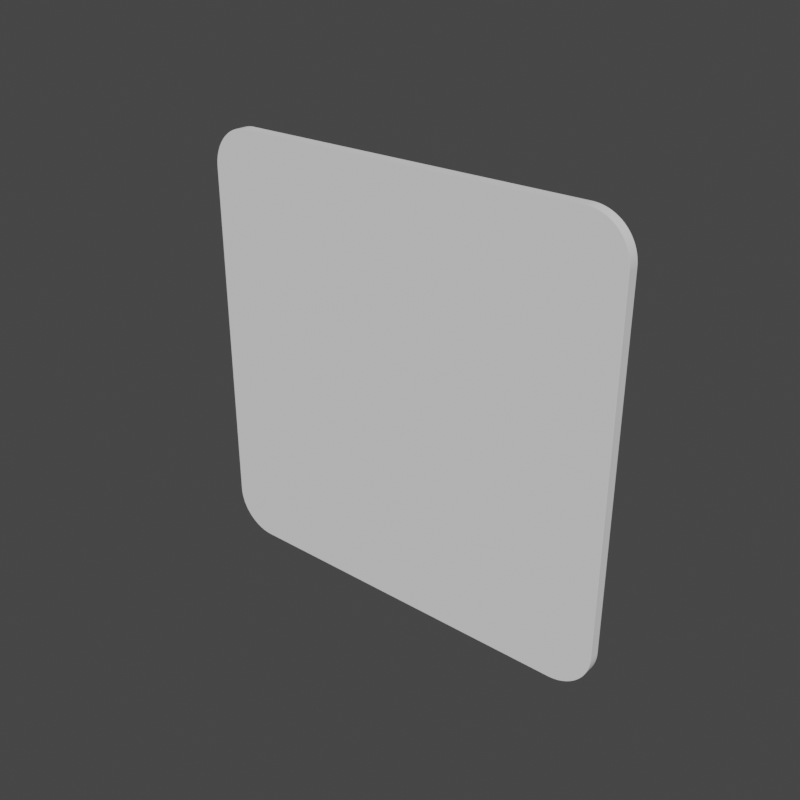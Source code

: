 # Source: Tessera.blend  (saved by Blender 2.80.75; exported with 4.5.12 LTS)
import bpy
from mathutils import Matrix  # noqa: F401  (used for matrix-valued properties, if any)

bpy.ops.wm.read_factory_settings(use_empty=True)
scene = bpy.context.scene
scene.name = 'Scene'

# ---- collections
col_collection = bpy.data.collections.new('Collection'); scene.collection.children.link(col_collection)

# ---- world
world_world = bpy.data.worlds.new('World'); scene.world = world_world
world_world.use_nodes = True; world_world.node_tree.nodes.clear()
_N = world_world.node_tree.nodes; _L = world_world.node_tree.links
n0 = _N.new('ShaderNodeOutputWorld'); n0.name = 'World Output'; n0.location = (300, 300)
n1 = _N.new('ShaderNodeBackground'); n1.name = 'Background'; n1.location = (10, 300)
n1.inputs[0].default_value = (0.05088, 0.05088, 0.05088, 1.0)
_L.new(n1.outputs[0], n0.inputs[0])
n0.is_active_output = True
world_world.color = (0.05088, 0.05088, 0.05088)
world_world.use_sun_shadow = False
world_world.sun_shadow_jitter_overblur = 0.0

# ---- meshes
me_cube = bpy.data.meshes.new('Cube')
me_cube.from_pydata([(-1.0, -1.0, -0.81), (-0.81, -1.0, -1.0), (-0.9999, -1.0, -0.8175), (-0.9994, -1.0, -0.8249), (-0.9987, -1.0, -0.8323), (-0.9977, -1.0, -0.8397), (-0.9963, -1.0, -0.8471), (-0.9948, -1.0, -0.8544), (-0.9929, -1.0, -0.8616), (-0.9907, -1.0, -0.8687), (-0.9883, -1.0, -0.8758), (-0.9855, -1.0, -0.8827), (-0.9825, -1.0, -0.8895), (-0.9793, -1.0, -0.8963), (-0.9758, -1.0, -0.9028), (-0.972, -1.0, -0.9093), (-0.968, -1.0, -0.9156), (-0.9637, -1.0, -0.9217), (-0.9592, -1.0, -0.9276), (-0.9545, -1.0, -0.9334), (-0.9495, -1.0, -0.939), (-0.9444, -1.0, -0.9444), (-0.939, -1.0, -0.9495), (-0.9334, -1.0, -0.9545), (-0.9276, -1.0, -0.9592), (-0.9217, -1.0, -0.9637), (-0.9156, -1.0, -0.968), (-0.9093, -1.0, -0.972), (-0.9028, -1.0, -0.9758), (-0.8963, -1.0, -0.9793), (-0.8895, -1.0, -0.9825), (-0.8827, -1.0, -0.9855), (-0.8758, -1.0, -0.9883), (-0.8687, -1.0, -0.9907), (-0.8616, -1.0, -0.9929), (-0.8544, -1.0, -0.9948), (-0.8471, -1.0, -0.9963), (-0.8397, -1.0, -0.9977), (-0.8323, -1.0, -0.9987), (-0.8249, -1.0, -0.9994), (-0.8175, -1.0, -0.9999), (-0.81, -1.0, 1.0), (-1.0, -1.0, 0.81), (-0.8175, -1.0, 0.9999), (-0.8249, -1.0, 0.9994), (-0.8323, -1.0, 0.9987), (-0.8397, -1.0, 0.9977), (-0.8471, -1.0, 0.9963), (-0.8544, -1.0, 0.9948), (-0.8616, -1.0, 0.9929), (-0.8687, -1.0, 0.9907), (-0.8758, -1.0, 0.9883), (-0.8827, -1.0, 0.9855), (-0.8895, -1.0, 0.9825), (-0.8963, -1.0, 0.9793), (-0.9028, -1.0, 0.9758), (-0.9093, -1.0, 0.972), (-0.9156, -1.0, 0.968), (-0.9217, -1.0, 0.9637), (-0.9276, -1.0, 0.9592), (-0.9334, -1.0, 0.9545), (-0.939, -1.0, 0.9495), (-0.9444, -1.0, 0.9444), (-0.9495, -1.0, 0.939), (-0.9545, -1.0, 0.9334), (-0.9592, -1.0, 0.9276), (-0.9637, -1.0, 0.9217), (-0.968, -1.0, 0.9156), (-0.972, -1.0, 0.9093), (-0.9758, -1.0, 0.9028), (-0.9793, -1.0, 0.8963), (-0.9825, -1.0, 0.8895), (-0.9855, -1.0, 0.8827), (-0.9883, -1.0, 0.8758), (-0.9907, -1.0, 0.8687), (-0.9929, -1.0, 0.8616), (-0.9948, -1.0, 0.8544), (-0.9963, -1.0, 0.8471), (-0.9977, -1.0, 0.8397), (-0.9987, -1.0, 0.8323), (-0.9994, -1.0, 0.8249), (-0.9999, -1.0, 0.8175), (-0.81, 1.0, -1.0), (-1.0, 1.0, -0.81), (-0.8175, 1.0, -0.9999), (-0.8249, 1.0, -0.9994), (-0.8323, 1.0, -0.9987), (-0.8397, 1.0, -0.9977), (-0.8471, 1.0, -0.9963), (-0.8544, 1.0, -0.9948), (-0.8616, 1.0, -0.9929), (-0.8687, 1.0, -0.9907), (-0.8758, 1.0, -0.9883), (-0.8827, 1.0, -0.9855), (-0.8895, 1.0, -0.9825), (-0.8963, 1.0, -0.9793), (-0.9028, 1.0, -0.9758), (-0.9093, 1.0, -0.972), (-0.9156, 1.0, -0.968), (-0.9217, 1.0, -0.9637), (-0.9276, 1.0, -0.9592), (-0.9334, 1.0, -0.9545), (-0.939, 1.0, -0.9495), (-0.9444, 1.0, -0.9444), (-0.9495, 1.0, -0.939), (-0.9545, 1.0, -0.9334), (-0.9592, 1.0, -0.9276), (-0.9637, 1.0, -0.9217), (-0.968, 1.0, -0.9156), (-0.972, 1.0, -0.9093), (-0.9758, 1.0, -0.9028), (-0.9793, 1.0, -0.8963), (-0.9825, 1.0, -0.8895), (-0.9855, 1.0, -0.8827), (-0.9883, 1.0, -0.8758), (-0.9907, 1.0, -0.8687), (-0.9929, 1.0, -0.8616), (-0.9948, 1.0, -0.8544), (-0.9963, 1.0, -0.8471), (-0.9977, 1.0, -0.8397), (-0.9987, 1.0, -0.8323), (-0.9994, 1.0, -0.8249), (-0.9999, 1.0, -0.8175), (-1.0, 1.0, 0.81), (-0.81, 1.0, 1.0), (-0.9999, 1.0, 0.8175), (-0.9994, 1.0, 0.8249), (-0.9987, 1.0, 0.8323), (-0.9977, 1.0, 0.8397), (-0.9963, 1.0, 0.8471), (-0.9948, 1.0, 0.8544), (-0.9929, 1.0, 0.8616), (-0.9907, 1.0, 0.8687), (-0.9883, 1.0, 0.8758), (-0.9855, 1.0, 0.8827), (-0.9825, 1.0, 0.8895), (-0.9793, 1.0, 0.8963), (-0.9758, 1.0, 0.9028), (-0.972, 1.0, 0.9093), (-0.968, 1.0, 0.9156), (-0.9637, 1.0, 0.9217), (-0.9592, 1.0, 0.9276), (-0.9545, 1.0, 0.9334), (-0.9495, 1.0, 0.939), (-0.9444, 1.0, 0.9444), (-0.939, 1.0, 0.9495), (-0.9334, 1.0, 0.9545), (-0.9276, 1.0, 0.9592), (-0.9217, 1.0, 0.9637), (-0.9156, 1.0, 0.968), (-0.9093, 1.0, 0.972), (-0.9028, 1.0, 0.9758), (-0.8963, 1.0, 0.9793), (-0.8895, 1.0, 0.9825), (-0.8827, 1.0, 0.9855), (-0.8758, 1.0, 0.9883), (-0.8687, 1.0, 0.9907), (-0.8616, 1.0, 0.9929), (-0.8544, 1.0, 0.9948), (-0.8471, 1.0, 0.9963), (-0.8397, 1.0, 0.9977), (-0.8323, 1.0, 0.9987), (-0.8249, 1.0, 0.9994), (-0.8175, 1.0, 0.9999), (0.81, -1.0, -1.0), (1.0, -1.0, -0.81), (0.8175, -1.0, -0.9999), (0.8249, -1.0, -0.9994), (0.8323, -1.0, -0.9987), (0.8397, -1.0, -0.9977), (0.8471, -1.0, -0.9963), (0.8544, -1.0, -0.9948), (0.8616, -1.0, -0.9929), (0.8687, -1.0, -0.9907), (0.8758, -1.0, -0.9883), (0.8827, -1.0, -0.9855), (0.8895, -1.0, -0.9825), (0.8963, -1.0, -0.9793), (0.9028, -1.0, -0.9758), (0.9093, -1.0, -0.972), (0.9156, -1.0, -0.968), (0.9217, -1.0, -0.9637), (0.9276, -1.0, -0.9592), (0.9334, -1.0, -0.9545), (0.939, -1.0, -0.9495), (0.9444, -1.0, -0.9444), (0.9495, -1.0, -0.939), (0.9545, -1.0, -0.9334), (0.9592, -1.0, -0.9276), (0.9637, -1.0, -0.9217), (0.968, -1.0, -0.9156), (0.972, -1.0, -0.9093), (0.9758, -1.0, -0.9028), (0.9793, -1.0, -0.8963), (0.9825, -1.0, -0.8895), (0.9855, -1.0, -0.8827), (0.9883, -1.0, -0.8758), (0.9907, -1.0, -0.8687), (0.9929, -1.0, -0.8616), (0.9948, -1.0, -0.8544), (0.9963, -1.0, -0.8471), (0.9977, -1.0, -0.8397), (0.9987, -1.0, -0.8323), (0.9994, -1.0, -0.8249), (0.9999, -1.0, -0.8175), (1.0, -1.0, 0.81), (0.81, -1.0, 1.0), (0.9999, -1.0, 0.8175), (0.9994, -1.0, 0.8249), (0.9987, -1.0, 0.8323), (0.9977, -1.0, 0.8397), (0.9963, -1.0, 0.8471), (0.9948, -1.0, 0.8544), (0.9929, -1.0, 0.8616), (0.9907, -1.0, 0.8687), (0.9883, -1.0, 0.8758), (0.9855, -1.0, 0.8827), (0.9825, -1.0, 0.8895), (0.9793, -1.0, 0.8963), (0.9758, -1.0, 0.9028), (0.972, -1.0, 0.9093), (0.968, -1.0, 0.9156), (0.9637, -1.0, 0.9217), (0.9592, -1.0, 0.9276), (0.9545, -1.0, 0.9334), (0.9495, -1.0, 0.939), (0.9444, -1.0, 0.9444), (0.939, -1.0, 0.9495), (0.9334, -1.0, 0.9545), (0.9276, -1.0, 0.9592), (0.9217, -1.0, 0.9637), (0.9156, -1.0, 0.968), (0.9093, -1.0, 0.972), (0.9028, -1.0, 0.9758), (0.8963, -1.0, 0.9793), (0.8895, -1.0, 0.9825), (0.8827, -1.0, 0.9855), (0.8758, -1.0, 0.9883), (0.8687, -1.0, 0.9907), (0.8616, -1.0, 0.9929), (0.8544, -1.0, 0.9948), (0.8471, -1.0, 0.9963), (0.8397, -1.0, 0.9977), (0.8323, -1.0, 0.9987), (0.8249, -1.0, 0.9994), (0.8175, -1.0, 0.9999), (1.0, 1.0, -0.81), (0.81, 1.0, -1.0), (0.9999, 1.0, -0.8175), (0.9994, 1.0, -0.8249), (0.9987, 1.0, -0.8323), (0.9977, 1.0, -0.8397), (0.9963, 1.0, -0.8471), (0.9948, 1.0, -0.8544), (0.9929, 1.0, -0.8616), (0.9907, 1.0, -0.8687), (0.9883, 1.0, -0.8758), (0.9855, 1.0, -0.8827), (0.9825, 1.0, -0.8895), (0.9793, 1.0, -0.8963), (0.9758, 1.0, -0.9028), (0.972, 1.0, -0.9093), (0.968, 1.0, -0.9156), (0.9637, 1.0, -0.9217), (0.9592, 1.0, -0.9276), (0.9545, 1.0, -0.9334), (0.9495, 1.0, -0.939), (0.9444, 1.0, -0.9444), (0.939, 1.0, -0.9495), (0.9334, 1.0, -0.9545), (0.9276, 1.0, -0.9592), (0.9217, 1.0, -0.9637), (0.9156, 1.0, -0.968), (0.9093, 1.0, -0.972), (0.9028, 1.0, -0.9758), (0.8963, 1.0, -0.9793), (0.8895, 1.0, -0.9825), (0.8827, 1.0, -0.9855), (0.8758, 1.0, -0.9883), (0.8687, 1.0, -0.9907), (0.8616, 1.0, -0.9929), (0.8544, 1.0, -0.9948), (0.8471, 1.0, -0.9963), (0.8397, 1.0, -0.9977), (0.8323, 1.0, -0.9987), (0.8249, 1.0, -0.9994), (0.8175, 1.0, -0.9999), (0.81, 1.0, 1.0), (1.0, 1.0, 0.81), (0.8175, 1.0, 0.9999), (0.8249, 1.0, 0.9994), (0.8323, 1.0, 0.9987), (0.8397, 1.0, 0.9977), (0.8471, 1.0, 0.9963), (0.8544, 1.0, 0.9948), (0.8616, 1.0, 0.9929), (0.8687, 1.0, 0.9907), (0.8758, 1.0, 0.9883), (0.8827, 1.0, 0.9855), (0.8895, 1.0, 0.9825), (0.8963, 1.0, 0.9793), (0.9028, 1.0, 0.9758), (0.9093, 1.0, 0.972), (0.9156, 1.0, 0.968), (0.9217, 1.0, 0.9637), (0.9276, 1.0, 0.9592), (0.9334, 1.0, 0.9545), (0.939, 1.0, 0.9495), (0.9444, 1.0, 0.9444), (0.9495, 1.0, 0.939), (0.9545, 1.0, 0.9334), (0.9592, 1.0, 0.9276), (0.9637, 1.0, 0.9217), (0.968, 1.0, 0.9156), (0.972, 1.0, 0.9093), (0.9758, 1.0, 0.9028), (0.9793, 1.0, 0.8963), (0.9825, 1.0, 0.8895), (0.9855, 1.0, 0.8827), (0.9883, 1.0, 0.8758), (0.9907, 1.0, 0.8687), (0.9929, 1.0, 0.8616), (0.9948, 1.0, 0.8544), (0.9963, 1.0, 0.8471), (0.9977, 1.0, 0.8397), (0.9987, 1.0, 0.8323), (0.9994, 1.0, 0.8249), (0.9999, 1.0, 0.8175)], [], [(164, 166, 167, 168, 169, 170, 171, 172, 173, 174, 175, 176, 177, 178, 179, 180, 181, 182, 183, 184, 185, 186, 187, 188, 189, 190, 191, 192, 193, 194, 195, 196, 197, 198, 199, 200, 201, 202, 203, 204, 165, 205, 207, 208, 209, 210, 211, 212, 213, 214, 215, 216, 217, 218, 219, 220, 221, 222, 223, 224, 225, 226, 227, 228, 229, 230, 231, 232, 233, 234, 235, 236, 237, 238, 239, 240, 241, 242, 243, 244, 245, 206, 41, 43, 44, 45, 46, 47, 48, 49, 50, 51, 52, 53, 54, 55, 56, 57, 58, 59, 60, 61, 62, 63, 64, 65, 66, 67, 68, 69, 70, 71, 72, 73, 74, 75, 76, 77, 78, 79, 80, 81, 42, 0, 2, 3, 4, 5, 6, 7, 8, 9, 10, 11, 12, 13, 14, 15, 16, 17, 18, 19, 20, 21, 22, 23, 24, 25, 26, 27, 28, 29, 30, 31, 32, 33, 34, 35, 36, 37, 38, 39, 40, 1), (246, 288, 205, 165), (287, 124, 41, 206), (0, 42, 123, 83), (82, 84, 85, 86, 87, 88, 89, 90, 91, 92, 93, 94, 95, 96, 97, 98, 99, 100, 101, 102, 103, 104, 105, 106, 107, 108, 109, 110, 111, 112, 113, 114, 115, 116, 117, 118, 119, 120, 121, 122, 83, 123, 125, 126, 127, 128, 129, 130, 131, 132, 133, 134, 135, 136, 137, 138, 139, 140, 141, 142, 143, 144, 145, 146, 147, 148, 149, 150, 151, 152, 153, 154, 155, 156, 157, 158, 159, 160, 161, 162, 163, 124, 287, 289, 290, 291, 292, 293, 294, 295, 296, 297, 298, 299, 300, 301, 302, 303, 304, 305, 306, 307, 308, 309, 310, 311, 312, 313, 314, 315, 316, 317, 318, 319, 320, 321, 322, 323, 324, 325, 326, 327, 288, 246, 248, 249, 250, 251, 252, 253, 254, 255, 256, 257, 258, 259, 260, 261, 262, 263, 264, 265, 266, 267, 268, 269, 270, 271, 272, 273, 274, 275, 276, 277, 278, 279, 280, 281, 282, 283, 284, 285, 286, 247), (82, 1, 40, 84), (84, 40, 39, 85), (85, 39, 38, 86), (86, 38, 37, 87), (87, 37, 36, 88), (88, 36, 35, 89), (89, 35, 34, 90), (90, 34, 33, 91), (91, 33, 32, 92), (92, 32, 31, 93), (93, 31, 30, 94), (94, 30, 29, 95), (95, 29, 28, 96), (96, 28, 27, 97), (97, 27, 26, 98), (98, 26, 25, 99), (99, 25, 24, 100), (100, 24, 23, 101), (101, 23, 22, 102), (102, 22, 21, 103), (103, 21, 20, 104), (104, 20, 19, 105), (105, 19, 18, 106), (106, 18, 17, 107), (107, 17, 16, 108), (108, 16, 15, 109), (109, 15, 14, 110), (110, 14, 13, 111), (111, 13, 12, 112), (112, 12, 11, 113), (113, 11, 10, 114), (114, 10, 9, 115), (115, 9, 8, 116), (116, 8, 7, 117), (117, 7, 6, 118), (118, 6, 5, 119), (119, 5, 4, 120), (120, 4, 3, 121), (121, 3, 2, 122), (122, 2, 0, 83), (41, 124, 163, 43), (43, 163, 162, 44), (44, 162, 161, 45), (45, 161, 160, 46), (46, 160, 159, 47), (47, 159, 158, 48), (48, 158, 157, 49), (49, 157, 156, 50), (50, 156, 155, 51), (51, 155, 154, 52), (52, 154, 153, 53), (53, 153, 152, 54), (54, 152, 151, 55), (55, 151, 150, 56), (56, 150, 149, 57), (57, 149, 148, 58), (58, 148, 147, 59), (59, 147, 146, 60), (60, 146, 145, 61), (61, 145, 144, 62), (62, 144, 143, 63), (63, 143, 142, 64), (64, 142, 141, 65), (65, 141, 140, 66), (66, 140, 139, 67), (67, 139, 138, 68), (68, 138, 137, 69), (69, 137, 136, 70), (70, 136, 135, 71), (71, 135, 134, 72), (72, 134, 133, 73), (73, 133, 132, 74), (74, 132, 131, 75), (75, 131, 130, 76), (76, 130, 129, 77), (77, 129, 128, 78), (78, 128, 127, 79), (79, 127, 126, 80), (80, 126, 125, 81), (81, 125, 123, 42), (164, 247, 286, 166), (166, 286, 285, 167), (167, 285, 284, 168), (168, 284, 283, 169), (169, 283, 282, 170), (170, 282, 281, 171), (171, 281, 280, 172), (172, 280, 279, 173), (173, 279, 278, 174), (174, 278, 277, 175), (175, 277, 276, 176), (176, 276, 275, 177), (177, 275, 274, 178), (178, 274, 273, 179), (179, 273, 272, 180), (180, 272, 271, 181), (181, 271, 270, 182), (182, 270, 269, 183), (183, 269, 268, 184), (184, 268, 267, 185), (185, 267, 266, 186), (186, 266, 265, 187), (187, 265, 264, 188), (188, 264, 263, 189), (189, 263, 262, 190), (190, 262, 261, 191), (191, 261, 260, 192), (192, 260, 259, 193), (193, 259, 258, 194), (194, 258, 257, 195), (195, 257, 256, 196), (196, 256, 255, 197), (197, 255, 254, 198), (198, 254, 253, 199), (199, 253, 252, 200), (200, 252, 251, 201), (201, 251, 250, 202), (202, 250, 249, 203), (203, 249, 248, 204), (204, 248, 246, 165), (287, 206, 245, 289), (289, 245, 244, 290), (290, 244, 243, 291), (291, 243, 242, 292), (292, 242, 241, 293), (293, 241, 240, 294), (294, 240, 239, 295), (295, 239, 238, 296), (296, 238, 237, 297), (297, 237, 236, 298), (298, 236, 235, 299), (299, 235, 234, 300), (300, 234, 233, 301), (301, 233, 232, 302), (302, 232, 231, 303), (303, 231, 230, 304), (304, 230, 229, 305), (305, 229, 228, 306), (306, 228, 227, 307), (307, 227, 226, 308), (308, 226, 225, 309), (309, 225, 224, 310), (310, 224, 223, 311), (311, 223, 222, 312), (312, 222, 221, 313), (313, 221, 220, 314), (314, 220, 219, 315), (315, 219, 218, 316), (316, 218, 217, 317), (317, 217, 216, 318), (318, 216, 215, 319), (319, 215, 214, 320), (320, 214, 213, 321), (321, 213, 212, 322), (322, 212, 211, 323), (323, 211, 210, 324), (324, 210, 209, 325), (325, 209, 208, 326), (326, 208, 207, 327), (327, 207, 205, 288), (82, 247, 164, 1)])
_uv = me_cube.uv_layers.new(name='UVMap')
_uv.uv.foreach_set('vector', [0.375, 0.7738, 0.3598, 0.7576, 0.3604, 0.7573, 0.3611, 0.757, 0.3617, 0.7567, 0.3624, 0.7564, 0.3631, 0.7561, 0.3638, 0.7558, 0.3644, 0.7555, 0.3651, 0.7552, 0.3658, 0.7549, 0.3665, 0.7546, 0.3672, 0.7543, 0.3679, 0.754, 0.3686, 0.7538, 0.3693, 0.7535, 0.37, 0.7533, 0.3707, 0.753, 0.3713, 0.7528, 0.372, 0.7525, 0.3773, 0.7523, 0.3826, 0.7521, 0.3833, 0.7519, 0.384, 0.7517, 0.3848, 0.7515, 0.3856, 0.7513, 0.3863, 0.7512, 0.3871, 0.751, 0.388, 0.7509, 0.3888, 0.7507, 0.3897, 0.7506, 0.3905, 0.7505, 0.3914, 0.7504, 0.3923, 0.7503, 0.3932, 0.7502, 0.3941, 0.7502, 0.395, 0.7501, 0.396, 0.7501, 0.3969, 0.75, 0.3978, 0.75, 0.3987, 0.75, 0.6012, 0.75, 0.6022, 0.75, 0.6031, 0.75, 0.604, 0.7501, 0.605, 0.7501, 0.6059, 0.7502, 0.6068, 0.7502, 0.6077, 0.7503, 0.6086, 0.7504, 0.6095, 0.7505, 0.6103, 0.7506, 0.6112, 0.7507, 0.612, 0.7509, 0.6129, 0.751, 0.6137, 0.7512, 0.6144, 0.7513, 0.6152, 0.7515, 0.616, 0.7517, 0.6167, 0.7519, 0.6174, 0.7521, 0.6227, 0.7523, 0.628, 0.7525, 0.6287, 0.7528, 0.6293, 0.753, 0.63, 0.7533, 0.6307, 0.7535, 0.6314, 0.7538, 0.6321, 0.754, 0.6328, 0.7543, 0.6335, 0.7546, 0.6342, 0.7549, 0.6349, 0.7552, 0.6356, 0.7555, 0.6362, 0.7558, 0.6369, 0.7561, 0.6376, 0.7564, 0.6383, 0.7567, 0.6389, 0.757, 0.6396, 0.7573, 0.6402, 0.7576, 0.625, 0.7737, 0.625, 0.9762, 0.625, 0.9772, 0.6249, 0.9781, 0.6248, 0.979, 0.6247, 0.98, 0.6245, 0.9809, 0.6243, 0.9818, 0.6241, 0.9827, 0.6238, 0.9836, 0.6235, 0.9845, 0.6232, 0.9853, 0.6228, 0.9862, 0.6224, 0.987, 0.622, 0.9879, 0.6215, 0.9887, 0.621, 0.9894, 0.6205, 0.9902, 0.6199, 0.991, 0.6193, 0.9917, 0.6187, 0.9924, 0.618, 0.993, 0.6174, 0.9937, 0.6167, 0.9943, 0.616, 0.9949, 0.6152, 0.9955, 0.6144, 0.996, 0.6137, 0.9965, 0.6129, 0.997, 0.612, 0.9974, 0.6112, 0.9978, 0.6103, 0.9982, 0.6095, 0.9985, 0.6086, 0.9988, 0.6077, 0.9991, 0.6068, 0.9993, 0.6059, 0.9995, 0.605, 0.9997, 0.604, 0.9998, 0.6031, 0.9999, 0.6022, 1.0, 0.6012, 1.0, 0.3988, 1.0, 0.3978, 1.0, 0.3969, 0.9999, 0.396, 0.9998, 0.395, 0.9997, 0.3941, 0.9995, 0.3932, 0.9993, 0.3923, 0.9991, 0.3914, 0.9988, 0.3905, 0.9985, 0.3897, 0.9982, 0.3888, 0.9978, 0.388, 0.9974, 0.3871, 0.997, 0.3863, 0.9965, 0.3856, 0.996, 0.3848, 0.9955, 0.384, 0.9949, 0.3833, 0.9943, 0.3826, 0.9937, 0.382, 0.993, 0.3813, 0.9924, 0.3807, 0.9917, 0.3801, 0.991, 0.3795, 0.9902, 0.379, 0.9894, 0.3785, 0.9887, 0.378, 0.9879, 0.3776, 0.987, 0.3772, 0.9862, 0.3768, 0.9853, 0.3765, 0.9845, 0.3762, 0.9836, 0.3759, 0.9827, 0.3757, 0.9818, 0.3755, 0.9809, 0.3753, 0.98, 0.3752, 0.979, 0.3751, 0.9781, 0.375, 0.9772, 0.375, 0.9762, 0.3987, 0.5, 0.6012, 0.5, 0.6012, 0.75, 0.3988, 0.75, 0.6487, 0.5, 0.8513, 0.5, 0.8512, 0.75, 0.6487, 0.75, 0.3987, 0.0, 0.6012, 0.0, 0.6012, 0.25, 0.3988, 0.25, 0.375, 0.2738, 0.375, 0.2728, 0.3751, 0.2719, 0.3752, 0.271, 0.3753, 0.27, 0.3755, 0.2691, 0.3757, 0.2682, 0.3759, 0.2673, 0.3762, 0.2664, 0.3765, 0.2655, 0.3768, 0.2647, 0.3772, 0.2638, 0.3776, 0.263, 0.378, 0.2621, 0.3785, 0.2613, 0.379, 0.2606, 0.3795, 0.2598, 0.3801, 0.259, 0.3807, 0.2583, 0.3813, 0.2576, 0.382, 0.257, 0.3826, 0.2563, 0.3833, 0.2557, 0.384, 0.2551, 0.3848, 0.2545, 0.3856, 0.254, 0.3863, 0.2535, 0.3871, 0.253, 0.388, 0.2526, 0.3888, 0.2522, 0.3897, 0.2518, 0.3905, 0.2515, 0.3914, 0.2512, 0.3923, 0.2509, 0.3932, 0.2507, 0.3941, 0.2505, 0.395, 0.2503, 0.396, 0.2502, 0.3969, 0.2501, 0.3978, 0.25, 0.3987, 0.25, 0.6012, 0.25, 0.6022, 0.25, 0.6031, 0.2501, 0.604, 0.2502, 0.605, 0.2503, 0.6059, 0.2505, 0.6068, 0.2507, 0.6077, 0.2509, 0.6086, 0.2512, 0.6095, 0.2515, 0.6103, 0.2518, 0.6112, 0.2522, 0.612, 0.2526, 0.6129, 0.253, 0.6137, 0.2535, 0.6144, 0.254, 0.6152, 0.2545, 0.616, 0.2551, 0.6167, 0.2557, 0.6174, 0.2563, 0.618, 0.257, 0.6187, 0.2576, 0.6193, 0.2583, 0.6199, 0.259, 0.6205, 0.2598, 0.621, 0.2606, 0.6215, 0.2613, 0.622, 0.2621, 0.6224, 0.263, 0.6228, 0.2638, 0.6232, 0.2647, 0.6235, 0.2655, 0.6238, 0.2664, 0.6241, 0.2673, 0.6243, 0.2682, 0.6245, 0.2691, 0.6247, 0.27, 0.6248, 0.271, 0.6249, 0.2719, 0.625, 0.2728, 0.625, 0.2738, 0.625, 0.4762, 0.6402, 0.4924, 0.6396, 0.4927, 0.6389, 0.493, 0.6383, 0.4933, 0.6376, 0.4936, 0.6369, 0.4939, 0.6362, 0.4942, 0.6356, 0.4945, 0.6349, 0.4948, 0.6342, 0.4951, 0.6335, 0.4954, 0.6328, 0.4957, 0.6321, 0.496, 0.6314, 0.4962, 0.6307, 0.4965, 0.63, 0.4967, 0.6293, 0.497, 0.6287, 0.4972, 0.628, 0.4975, 0.6227, 0.4977, 0.6174, 0.4979, 0.6167, 0.4981, 0.616, 0.4983, 0.6152, 0.4985, 0.6144, 0.4987, 0.6137, 0.4988, 0.6129, 0.499, 0.612, 0.4991, 0.6112, 0.4993, 0.6103, 0.4994, 0.6095, 0.4995, 0.6086, 0.4996, 0.6077, 0.4997, 0.6068, 0.4998, 0.6059, 0.4998, 0.605, 0.4999, 0.604, 0.4999, 0.6031, 0.5, 0.6022, 0.5, 0.6012, 0.5, 0.3988, 0.5, 0.3978, 0.5, 0.3969, 0.5, 0.396, 0.4999, 0.395, 0.4999, 0.3941, 0.4998, 0.3932, 0.4998, 0.3923, 0.4997, 0.3914, 0.4996, 0.3905, 0.4995, 0.3897, 0.4994, 0.3888, 0.4993, 0.388, 0.4991, 0.3871, 0.499, 0.3863, 0.4988, 0.3856, 0.4987, 0.3848, 0.4985, 0.384, 0.4983, 0.3833, 0.4981, 0.3826, 0.4979, 0.3773, 0.4977, 0.372, 0.4975, 0.3713, 0.4972, 0.3707, 0.497, 0.37, 0.4967, 0.3693, 0.4965, 0.3686, 0.4962, 0.3679, 0.496, 0.3672, 0.4957, 0.3665, 0.4954, 0.3658, 0.4951, 0.3651, 0.4948, 0.3644, 0.4945, 0.3638, 0.4942, 0.3631, 0.4939, 0.3624, 0.4936, 0.3617, 0.4933, 0.3611, 0.493, 0.3604, 0.4927, 0.3598, 0.4924, 0.375, 0.4762, 0.1487, 0.5, 0.1488, 0.75, 0.1478, 0.75, 0.1478, 0.5, 0.1478, 0.5, 0.1478, 0.75, 0.1469, 0.75, 0.1469, 0.5, 0.1469, 0.5, 0.1469, 0.75, 0.146, 0.75, 0.146, 0.5, 0.146, 0.5, 0.146, 0.75, 0.145, 0.75, 0.145, 0.5, 0.145, 0.5, 0.145, 0.75, 0.1441, 0.75, 0.1441, 0.5, 0.1441, 0.5, 0.1441, 0.75, 0.1432, 0.75, 0.1432, 0.5, 0.1432, 0.5, 0.1432, 0.75, 0.1423, 0.75, 0.1423, 0.5, 0.1423, 0.5, 0.1423, 0.75, 0.1414, 0.75, 0.1414, 0.5, 0.1414, 0.5, 0.1414, 0.75, 0.1405, 0.75, 0.1405, 0.5, 0.1405, 0.5, 0.1405, 0.75, 0.1397, 0.75, 0.1397, 0.5, 0.1397, 0.5, 0.1397, 0.75, 0.1388, 0.75, 0.1388, 0.5, 0.1388, 0.5, 0.1388, 0.75, 0.138, 0.75, 0.138, 0.5, 0.138, 0.5, 0.138, 0.75, 0.1371, 0.75, 0.1371, 0.5, 0.1371, 0.5, 0.1371, 0.75, 0.1363, 0.75, 0.1363, 0.5, 0.1363, 0.5, 0.1363, 0.75, 0.1356, 0.75, 0.1356, 0.5, 0.1356, 0.5, 0.1356, 0.75, 0.1348, 0.75, 0.1348, 0.5, 0.1348, 0.5, 0.1348, 0.75, 0.134, 0.75, 0.134, 0.5, 0.134, 0.5, 0.134, 0.75, 0.1333, 0.75, 0.1333, 0.5, 0.1333, 0.5, 0.1333, 0.75, 0.1326, 0.75, 0.1326, 0.5, 0.1326, 0.5, 0.1326, 0.75, 0.125, 0.75, 0.125, 0.5, 0.375, 0.25, 0.375, 0.0, 0.3826, 0.0, 0.3826, 0.25, 0.3826, 0.25, 0.3826, 0.0, 0.3833, 0.0, 0.3833, 0.25, 0.3833, 0.25, 0.3833, 0.0, 0.384, 0.0, 0.384, 0.25, 0.384, 0.25, 0.384, 0.0, 0.3848, 0.0, 0.3848, 0.25, 0.3848, 0.25, 0.3848, 0.0, 0.3856, 0.0, 0.3856, 0.25, 0.3856, 0.25, 0.3856, 0.0, 0.3863, 0.0, 0.3863, 0.25, 0.3863, 0.25, 0.3863, 0.0, 0.3871, 0.0, 0.3871, 0.25, 0.3871, 0.25, 0.3871, 0.0, 0.388, 0.0, 0.388, 0.25, 0.388, 0.25, 0.388, 0.0, 0.3888, 0.0, 0.3888, 0.25, 0.3888, 0.25, 0.3888, 0.0, 0.3897, 0.0, 0.3897, 0.25, 0.3897, 0.25, 0.3897, 0.0, 0.3905, 0.0, 0.3905, 0.25, 0.3905, 0.25, 0.3905, 0.0, 0.3914, 0.0, 0.3914, 0.25, 0.3914, 0.25, 0.3914, 0.0, 0.3923, 0.0, 0.3923, 0.25, 0.3923, 0.25, 0.3923, 0.0, 0.3932, 0.0, 0.3932, 0.25, 0.3932, 0.25, 0.3932, 0.0, 0.3941, 0.0, 0.3941, 0.25, 0.3941, 0.25, 0.3941, 0.0, 0.395, 0.0, 0.395, 0.25, 0.395, 0.25, 0.395, 0.0, 0.396, 0.0, 0.396, 0.25, 0.396, 0.25, 0.396, 0.0, 0.3969, 0.0, 0.3969, 0.25, 0.3969, 0.25, 0.3969, 0.0, 0.3978, 0.0, 0.3978, 0.25, 0.3978, 0.25, 0.3978, 0.0, 0.3987, 0.0, 0.3988, 0.25, 0.8512, 0.75, 0.8513, 0.5, 0.8522, 0.5, 0.8522, 0.75, 0.8522, 0.75, 0.8522, 0.5, 0.8531, 0.5, 0.8531, 0.75, 0.8531, 0.75, 0.8531, 0.5, 0.854, 0.5, 0.854, 0.75, 0.854, 0.75, 0.854, 0.5, 0.855, 0.5, 0.855, 0.75, 0.855, 0.75, 0.855, 0.5, 0.8559, 0.5, 0.8559, 0.75, 0.8559, 0.75, 0.8559, 0.5, 0.8568, 0.5, 0.8568, 0.75, 0.8568, 0.75, 0.8568, 0.5, 0.8577, 0.5, 0.8577, 0.75, 0.8577, 0.75, 0.8577, 0.5, 0.8586, 0.5, 0.8586, 0.75, 0.8586, 0.75, 0.8586, 0.5, 0.8595, 0.5, 0.8595, 0.75, 0.8595, 0.75, 0.8595, 0.5, 0.8603, 0.5, 0.8603, 0.75, 0.8603, 0.75, 0.8603, 0.5, 0.8612, 0.5, 0.8612, 0.75, 0.8612, 0.75, 0.8612, 0.5, 0.862, 0.5, 0.862, 0.75, 0.862, 0.75, 0.862, 0.5, 0.8629, 0.5, 0.8629, 0.75, 0.8629, 0.75, 0.8629, 0.5, 0.8637, 0.5, 0.8637, 0.75, 0.8637, 0.75, 0.8637, 0.5, 0.8644, 0.5, 0.8644, 0.75, 0.8644, 0.75, 0.8644, 0.5, 0.8652, 0.5, 0.8652, 0.75, 0.8652, 0.75, 0.8652, 0.5, 0.866, 0.5, 0.866, 0.75, 0.866, 0.75, 0.866, 0.5, 0.8667, 0.5, 0.8667, 0.75, 0.8667, 0.75, 0.8667, 0.5, 0.8674, 0.5, 0.8674, 0.75, 0.8674, 0.75, 0.8674, 0.5, 0.875, 0.5, 0.875, 0.75, 0.625, 0.0, 0.625, 0.25, 0.6174, 0.25, 0.6174, 0.0, 0.6174, 0.0, 0.6174, 0.25, 0.6167, 0.25, 0.6167, 0.0, 0.6167, 0.0, 0.6167, 0.25, 0.616, 0.25, 0.616, 0.0, 0.616, 0.0, 0.616, 0.25, 0.6152, 0.25, 0.6152, 0.0, 0.6152, 0.0, 0.6152, 0.25, 0.6144, 0.25, 0.6144, 0.0, 0.6144, 0.0, 0.6144, 0.25, 0.6137, 0.25, 0.6137, 0.0, 0.6137, 0.0, 0.6137, 0.25, 0.6129, 0.25, 0.6129, 0.0, 0.6129, 0.0, 0.6129, 0.25, 0.612, 0.25, 0.612, 0.0, 0.612, 0.0, 0.612, 0.25, 0.6112, 0.25, 0.6112, 0.0, 0.6112, 0.0, 0.6112, 0.25, 0.6103, 0.25, 0.6103, 0.0, 0.6103, 0.0, 0.6103, 0.25, 0.6095, 0.25, 0.6095, 0.0, 0.6095, 0.0, 0.6095, 0.25, 0.6086, 0.25, 0.6086, 0.0, 0.6086, 0.0, 0.6086, 0.25, 0.6077, 0.25, 0.6077, 0.0, 0.6077, 0.0, 0.6077, 0.25, 0.6068, 0.25, 0.6068, 0.0, 0.6068, 0.0, 0.6068, 0.25, 0.6059, 0.25, 0.6059, 0.0, 0.6059, 0.0, 0.6059, 0.25, 0.605, 0.25, 0.605, 0.0, 0.605, 0.0, 0.605, 0.25, 0.604, 0.25, 0.604, 0.0, 0.604, 0.0, 0.604, 0.25, 0.6031, 0.25, 0.6031, 0.0, 0.6031, 0.0, 0.6031, 0.25, 0.6022, 0.25, 0.6022, 0.0, 0.6022, 0.0, 0.6022, 0.25, 0.6012, 0.25, 0.6012, 0.0, 0.3512, 0.75, 0.3512, 0.5, 0.3598, 0.4924, 0.3598, 0.7576, 0.3598, 0.7576, 0.3598, 0.4924, 0.3604, 0.4927, 0.3604, 0.7573, 0.3604, 0.7573, 0.3604, 0.4927, 0.3611, 0.493, 0.3611, 0.757, 0.3611, 0.757, 0.3611, 0.493, 0.3617, 0.4933, 0.3617, 0.7567, 0.3617, 0.7567, 0.3617, 0.4933, 0.3624, 0.4936, 0.3624, 0.7564, 0.3624, 0.7564, 0.3624, 0.4936, 0.3631, 0.4939, 0.3631, 0.7561, 0.3631, 0.7561, 0.3631, 0.4939, 0.3638, 0.4942, 0.3638, 0.7558, 0.3638, 0.7558, 0.3638, 0.4942, 0.3644, 0.4945, 0.3644, 0.7555, 0.3644, 0.7555, 0.3644, 0.4945, 0.3651, 0.4948, 0.3651, 0.7552, 0.3651, 0.7552, 0.3651, 0.4948, 0.3658, 0.4951, 0.3658, 0.7549, 0.3658, 0.7549, 0.3658, 0.4951, 0.3665, 0.4954, 0.3665, 0.7546, 0.3665, 0.7546, 0.3665, 0.4954, 0.3672, 0.4957, 0.3672, 0.7543, 0.3672, 0.7543, 0.3672, 0.4957, 0.3679, 0.496, 0.3679, 0.754, 0.3679, 0.754, 0.3679, 0.496, 0.3686, 0.4962, 0.3686, 0.7538, 0.3686, 0.7538, 0.3686, 0.4962, 0.3693, 0.4965, 0.3693, 0.7535, 0.3693, 0.7535, 0.3693, 0.4965, 0.37, 0.4967, 0.37, 0.7533, 0.37, 0.7533, 0.37, 0.4967, 0.3707, 0.497, 0.3707, 0.753, 0.3707, 0.753, 0.3707, 0.497, 0.3713, 0.4972, 0.3713, 0.7528, 0.3713, 0.7528, 0.3713, 0.4972, 0.372, 0.4975, 0.372, 0.7525, 0.372, 0.7525, 0.372, 0.4975, 0.3773, 0.4977, 0.3773, 0.7523, 0.3773, 0.7523, 0.3773, 0.4977, 0.3826, 0.4979, 0.3826, 0.7521, 0.3826, 0.7521, 0.3826, 0.4979, 0.3833, 0.4981, 0.3833, 0.7519, 0.3833, 0.7519, 0.3833, 0.4981, 0.384, 0.4983, 0.384, 0.7517, 0.384, 0.7517, 0.384, 0.4983, 0.3848, 0.4985, 0.3848, 0.7515, 0.3848, 0.7515, 0.3848, 0.4985, 0.3856, 0.4987, 0.3856, 0.7513, 0.3856, 0.7513, 0.3856, 0.4987, 0.3863, 0.4988, 0.3863, 0.7512, 0.3863, 0.7512, 0.3863, 0.4988, 0.3871, 0.499, 0.3871, 0.751, 0.3871, 0.751, 0.3871, 0.499, 0.388, 0.4991, 0.388, 0.7509, 0.388, 0.7509, 0.388, 0.4991, 0.3888, 0.4993, 0.3888, 0.7507, 0.3888, 0.7507, 0.3888, 0.4993, 0.3897, 0.4994, 0.3897, 0.7506, 0.3897, 0.7506, 0.3897, 0.4994, 0.3905, 0.4995, 0.3905, 0.7505, 0.3905, 0.7505, 0.3905, 0.4995, 0.3914, 0.4996, 0.3914, 0.7504, 0.3914, 0.7504, 0.3914, 0.4996, 0.3923, 0.4997, 0.3923, 0.7503, 0.3923, 0.7503, 0.3923, 0.4997, 0.3932, 0.4998, 0.3932, 0.7502, 0.3932, 0.7502, 0.3932, 0.4998, 0.3941, 0.4998, 0.3941, 0.7502, 0.3941, 0.7502, 0.3941, 0.4998, 0.395, 0.4999, 0.395, 0.7501, 0.395, 0.7501, 0.395, 0.4999, 0.396, 0.4999, 0.396, 0.7501, 0.396, 0.7501, 0.396, 0.4999, 0.3969, 0.5, 0.3969, 0.75, 0.3969, 0.75, 0.3969, 0.5, 0.3978, 0.5, 0.3978, 0.75, 0.3978, 0.75, 0.3978, 0.5, 0.3987, 0.5, 0.3988, 0.75, 0.6487, 0.5, 0.6487, 0.75, 0.6402, 0.7576, 0.6402, 0.4924, 0.6402, 0.4924, 0.6402, 0.7576, 0.6396, 0.7573, 0.6396, 0.4927, 0.6396, 0.4927, 0.6396, 0.7573, 0.6389, 0.757, 0.6389, 0.493, 0.6389, 0.493, 0.6389, 0.757, 0.6383, 0.7567, 0.6383, 0.4933, 0.6383, 0.4933, 0.6383, 0.7567, 0.6376, 0.7564, 0.6376, 0.4936, 0.6376, 0.4936, 0.6376, 0.7564, 0.6369, 0.7561, 0.6369, 0.4939, 0.6369, 0.4939, 0.6369, 0.7561, 0.6362, 0.7558, 0.6362, 0.4942, 0.6362, 0.4942, 0.6362, 0.7558, 0.6356, 0.7555, 0.6356, 0.4945, 0.6356, 0.4945, 0.6356, 0.7555, 0.6349, 0.7552, 0.6349, 0.4948, 0.6349, 0.4948, 0.6349, 0.7552, 0.6342, 0.7549, 0.6342, 0.4951, 0.6342, 0.4951, 0.6342, 0.7549, 0.6335, 0.7546, 0.6335, 0.4954, 0.6335, 0.4954, 0.6335, 0.7546, 0.6328, 0.7543, 0.6328, 0.4957, 0.6328, 0.4957, 0.6328, 0.7543, 0.6321, 0.754, 0.6321, 0.496, 0.6321, 0.496, 0.6321, 0.754, 0.6314, 0.7538, 0.6314, 0.4962, 0.6314, 0.4962, 0.6314, 0.7538, 0.6307, 0.7535, 0.6307, 0.4965, 0.6307, 0.4965, 0.6307, 0.7535, 0.63, 0.7533, 0.63, 0.4967, 0.63, 0.4967, 0.63, 0.7533, 0.6293, 0.753, 0.6293, 0.497, 0.6293, 0.497, 0.6293, 0.753, 0.6287, 0.7528, 0.6287, 0.4972, 0.6287, 0.4972, 0.6287, 0.7528, 0.628, 0.7525, 0.628, 0.4975, 0.628, 0.4975, 0.628, 0.7525, 0.6227, 0.7523, 0.6227, 0.4977, 0.6227, 0.4977, 0.6227, 0.7523, 0.6174, 0.7521, 0.6174, 0.4979, 0.6174, 0.4979, 0.6174, 0.7521, 0.6167, 0.7519, 0.6167, 0.4981, 0.6167, 0.4981, 0.6167, 0.7519, 0.616, 0.7517, 0.616, 0.4983, 0.616, 0.4983, 0.616, 0.7517, 0.6152, 0.7515, 0.6152, 0.4985, 0.6152, 0.4985, 0.6152, 0.7515, 0.6144, 0.7513, 0.6144, 0.4987, 0.6144, 0.4987, 0.6144, 0.7513, 0.6137, 0.7512, 0.6137, 0.4988, 0.6137, 0.4988, 0.6137, 0.7512, 0.6129, 0.751, 0.6129, 0.499, 0.6129, 0.499, 0.6129, 0.751, 0.612, 0.7509, 0.612, 0.4991, 0.612, 0.4991, 0.612, 0.7509, 0.6112, 0.7507, 0.6112, 0.4993, 0.6112, 0.4993, 0.6112, 0.7507, 0.6103, 0.7506, 0.6103, 0.4994, 0.6103, 0.4994, 0.6103, 0.7506, 0.6095, 0.7505, 0.6095, 0.4995, 0.6095, 0.4995, 0.6095, 0.7505, 0.6086, 0.7504, 0.6086, 0.4996, 0.6086, 0.4996, 0.6086, 0.7504, 0.6077, 0.7503, 0.6077, 0.4997, 0.6077, 0.4997, 0.6077, 0.7503, 0.6068, 0.7502, 0.6068, 0.4998, 0.6068, 0.4998, 0.6068, 0.7502, 0.6059, 0.7502, 0.6059, 0.4998, 0.6059, 0.4998, 0.6059, 0.7502, 0.605, 0.7501, 0.605, 0.4999, 0.605, 0.4999, 0.605, 0.7501, 0.604, 0.7501, 0.604, 0.4999, 0.604, 0.4999, 0.604, 0.7501, 0.6031, 0.75, 0.6031, 0.5, 0.6031, 0.5, 0.6031, 0.75, 0.6022, 0.75, 0.6022, 0.5, 0.6022, 0.5, 0.6022, 0.75, 0.6012, 0.75, 0.6012, 0.5, 0.1487, 0.5, 0.3512, 0.5, 0.3512, 0.75, 0.1488, 0.75])
me_cube.use_remesh_preserve_volume = False
me_cube.use_remesh_preserve_attributes = False
me_cube.use_mirror_vertex_groups = False
me_cube.update()

# ---- objects
ob_cube = bpy.data.objects.new('Cube', me_cube)

# ---- transforms, parenting, visibility, modifiers, constraints
ob_cube.location = (0.0, 0.0, 0.0)
ob_cube.scale = (0.5, 0.0125, 0.5)
ob_cube.lineart.crease_threshold = 0.0
_m = ob_cube.modifiers.new('Bevel', 'BEVEL')
_m.limit_method = 'NONE'

# ---- collection membership
col_collection.objects.link(ob_cube)

# ---- scene / render settings (as saved in the file)
scene.frame_start = 1; scene.frame_end = 250; scene.frame_set(1)
scene.render.engine = 'BLENDER_EEVEE_NEXT'
scene.render.resolution_x = 200
scene.render.resolution_y = 200
scene.cycles.use_denoising = False
scene.cycles.samples = 128
scene.cycles.sampling_pattern = 'TABULATED_SOBOL'
scene.cycles.use_adaptive_sampling = False
scene.cycles.use_light_tree = False
scene.view_settings.view_transform = 'Filmic'
bpy.context.view_layer.update()

# ---- added for rendering (the .blend has no active camera and no usable light): camera, sun
cam_auto = bpy.data.cameras.new('AutoCamera')
cam_auto.lens = 50.0
cam_auto.sensor_width = 36.0
cam_auto.clip_end = 1000.0
ob_auto_camera = bpy.data.objects.new('AutoCamera', cam_auto)
scene.collection.objects.link(ob_auto_camera)
ob_auto_camera.location = (1.30867, -1.5704, 1.04694)
ob_auto_camera.rotation_euler = (1.09748, -7.21219e-08, 0.694738)
scene.camera = ob_auto_camera
light_auto_sun = bpy.data.lights.new('AutoSun', 'SUN')
light_auto_sun.energy = 3.0
light_auto_sun.angle = 0.0523599
ob_auto_sun = bpy.data.objects.new('AutoSun', light_auto_sun)
scene.collection.objects.link(ob_auto_sun)
ob_auto_sun.rotation_euler = (0.872665, 0.174533, 0.523599)
bpy.context.view_layer.update()
